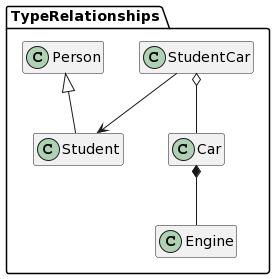

The diagram above was rendered by PlantUML. Its source (embedded in the PNG):
@startuml

hide empty members
skinparam groupInheritance 2
skinparam groupAggregation 2
skinparam groupComposition 2
class TypeRelationships.Engine{}
class TypeRelationships.Car{}
class TypeRelationships.StudentCar{}
class TypeRelationships.Person{}
class TypeRelationships.Student{}
 TypeRelationships.Car *-- TypeRelationships.Engine
 TypeRelationships.StudentCar --> TypeRelationships.Student
 TypeRelationships.StudentCar o-- TypeRelationships.Car
class TypeRelationships.Student extends TypeRelationships.Person
@enduml